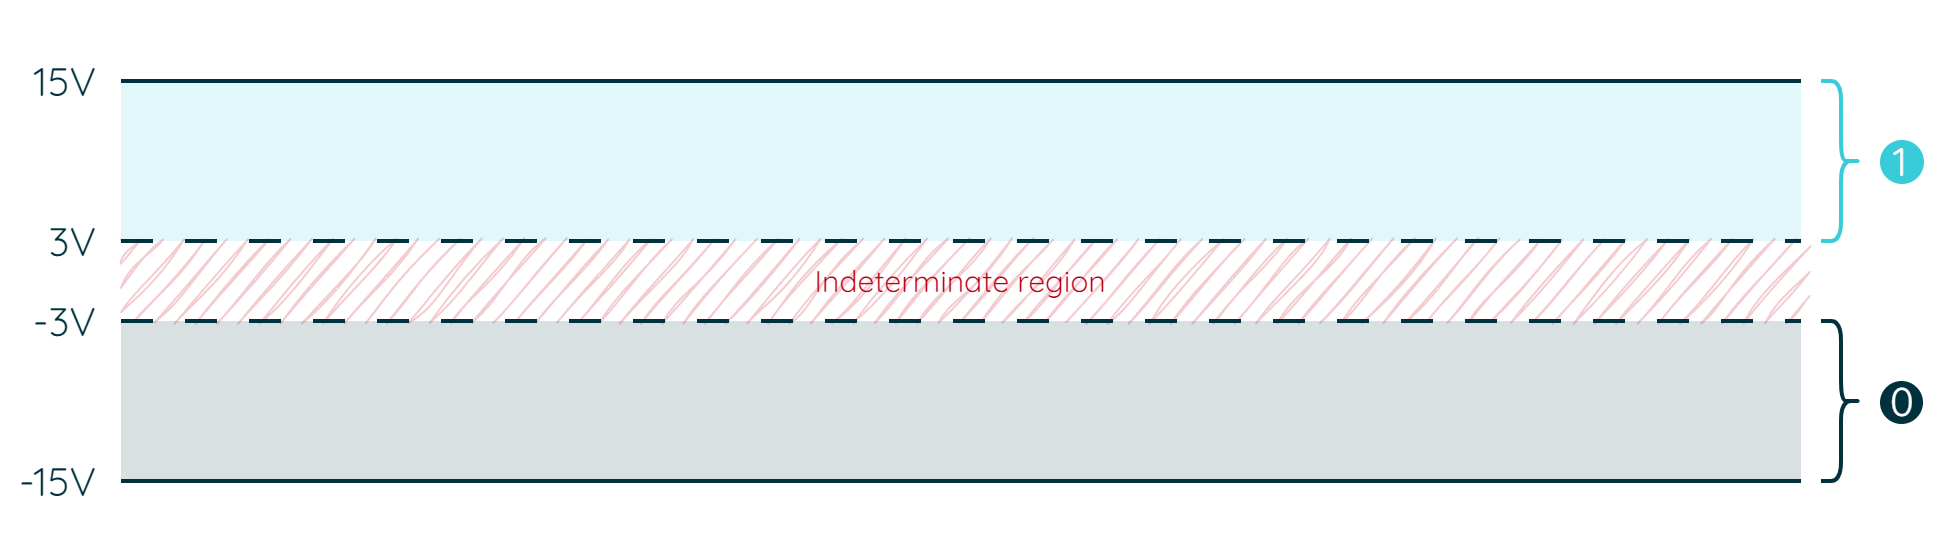

The diagram above was exported from draw.io. Its source (the exported page's mxGraphModel, read from the mxfile embedded in the PNG):
<mxGraphModel dx="584" dy="965" grid="1" gridSize="10" guides="1" tooltips="1" connect="1" arrows="1" fold="1" page="1" pageScale="1" pageWidth="850" pageHeight="1100" math="0" shadow="0">
  <root>
    <mxCell id="0" />
    <mxCell id="1" parent="0" />
    <mxCell id="ki0nX4xbyx9RVZbvjOkk-24" value="" style="rounded=0;whiteSpace=wrap;html=1;fontFamily=Barlow Light;fontSource=https%3A%2F%2Ffonts.googleapis.com%2Fcss%3Ffamily%3DBarlow%3Awght%40300;fontSize=12;fontColor=#FFFFFF;strokeColor=none;strokeWidth=2;fillColor=#38CBDA;shadow=0;glass=0;opacity=15;" parent="1" vertex="1">
      <mxGeometry x="960" y="120" width="840" height="80" as="geometry" />
    </mxCell>
    <mxCell id="ki0nX4xbyx9RVZbvjOkk-56" value="" style="rounded=0;whiteSpace=wrap;html=1;fontFamily=Barlow Light;fontSource=https%3A%2F%2Ffonts.googleapis.com%2Fcss%3Ffamily%3DBarlow%3Awght%40300;fontSize=12;fontColor=#FFFFFF;strokeColor=none;strokeWidth=2;fillColor=#C10016;shadow=0;glass=0;opacity=20;sketch=1;curveFitting=1;jiggle=2;" parent="1" vertex="1">
      <mxGeometry x="960" y="199" width="840" height="37" as="geometry" />
    </mxCell>
    <mxCell id="HrZs0p6HpVIjdpFow1bw-1" value="&lt;font data-font-src=&quot;https://fonts.googleapis.com/css?family=Quicksand&quot; face=&quot;Quicksand&quot; color=&quot;#c10016&quot;&gt;Indeterminate region&lt;/font&gt;" style="rounded=0;whiteSpace=wrap;html=1;strokeColor=none;strokeWidth=2;fontFamily=Arial;fontSize=15;fontColor=#101820;fillColor=none;" parent="1" vertex="1">
      <mxGeometry x="1120" y="210" width="520" height="20" as="geometry" />
    </mxCell>
    <mxCell id="ki0nX4xbyx9RVZbvjOkk-54" value="" style="rounded=0;whiteSpace=wrap;html=1;fontFamily=Barlow Light;fontSource=https%3A%2F%2Ffonts.googleapis.com%2Fcss%3Ffamily%3DBarlow%3Awght%40300;fontSize=12;fontColor=#FFFFFF;strokeColor=none;strokeWidth=2;fillColor=#00313C;shadow=0;glass=0;opacity=15;" parent="1" vertex="1">
      <mxGeometry x="960" y="240" width="840" height="80" as="geometry" />
    </mxCell>
    <mxCell id="ki0nX4xbyx9RVZbvjOkk-17" value="" style="endArrow=none;html=1;rounded=0;strokeColor=#00313C;strokeWidth=2;fontFamily=Arial;fontSize=20;fontColor=#101820;fillColor=#00313C;exitX=0;exitY=1;exitDx=0;exitDy=0;entryX=1;entryY=1;entryDx=0;entryDy=0;" parent="1" source="ki0nX4xbyx9RVZbvjOkk-54" target="ki0nX4xbyx9RVZbvjOkk-54" edge="1">
      <mxGeometry width="50" height="50" relative="1" as="geometry">
        <mxPoint x="1120" y="320" as="sourcePoint" />
        <mxPoint x="1360" y="320.11" as="targetPoint" />
      </mxGeometry>
    </mxCell>
    <mxCell id="ki0nX4xbyx9RVZbvjOkk-5" value="" style="ellipse;whiteSpace=wrap;html=1;aspect=fixed;strokeColor=#38CBDA;strokeWidth=2;fontFamily=Arial;fontSize=15;fontColor=#FFFFFF;fillColor=#38CBDA;" parent="1" vertex="1">
      <mxGeometry x="1840.5" y="150.5" width="20" height="20" as="geometry" />
    </mxCell>
    <mxCell id="ki0nX4xbyx9RVZbvjOkk-14" value="" style="ellipse;whiteSpace=wrap;html=1;aspect=fixed;strokeColor=#00313C;strokeWidth=2;fontFamily=Arial;fontSize=15;fontColor=#FFFFFF;fillColor=#00313C;align=center;verticalAlign=middle;" parent="1" vertex="1">
      <mxGeometry x="1840.5" y="271" width="19.5" height="19.5" as="geometry" />
    </mxCell>
    <mxCell id="ki0nX4xbyx9RVZbvjOkk-16" value="" style="endArrow=none;html=1;rounded=0;strokeColor=#00313C;strokeWidth=2;fontFamily=Arial;fontSize=20;fontColor=#101820;fillColor=#00313C;exitX=0;exitY=0;exitDx=0;exitDy=0;entryX=1;entryY=0;entryDx=0;entryDy=0;" parent="1" source="ki0nX4xbyx9RVZbvjOkk-24" target="ki0nX4xbyx9RVZbvjOkk-24" edge="1">
      <mxGeometry width="50" height="50" relative="1" as="geometry">
        <mxPoint x="1120" y="119.89999999999998" as="sourcePoint" />
        <mxPoint x="1590" y="50" as="targetPoint" />
      </mxGeometry>
    </mxCell>
    <mxCell id="ki0nX4xbyx9RVZbvjOkk-18" value="" style="endArrow=none;html=1;rounded=0;strokeColor=#00313C;strokeWidth=2;fontFamily=Arial;fontSize=20;fontColor=#101820;fillColor=#00313C;dashed=1;dashPattern=8 8;entryX=1;entryY=1;entryDx=0;entryDy=0;exitX=0;exitY=1;exitDx=0;exitDy=0;" parent="1" source="ki0nX4xbyx9RVZbvjOkk-24" target="ki0nX4xbyx9RVZbvjOkk-24" edge="1">
      <mxGeometry width="50" height="50" relative="1" as="geometry">
        <mxPoint x="1120" y="160" as="sourcePoint" />
        <mxPoint x="1360" y="160" as="targetPoint" />
      </mxGeometry>
    </mxCell>
    <mxCell id="ki0nX4xbyx9RVZbvjOkk-19" value="" style="endArrow=none;html=1;rounded=0;strokeColor=#00313C;strokeWidth=2;fontFamily=Arial;fontSize=20;fontColor=#101820;fillColor=#00313C;dashed=1;dashPattern=8 8;entryX=1;entryY=0;entryDx=0;entryDy=0;exitX=0;exitY=0;exitDx=0;exitDy=0;" parent="1" source="ki0nX4xbyx9RVZbvjOkk-54" target="ki0nX4xbyx9RVZbvjOkk-54" edge="1">
      <mxGeometry width="50" height="50" relative="1" as="geometry">
        <mxPoint x="1120" y="280.5" as="sourcePoint" />
        <mxPoint x="1360" y="279.5" as="targetPoint" />
        <Array as="points" />
      </mxGeometry>
    </mxCell>
    <mxCell id="ki0nX4xbyx9RVZbvjOkk-20" value="&lt;div style=&quot;&quot;&gt;&lt;span style=&quot;background-color: initial;&quot;&gt;&lt;font color=&quot;#00313c&quot;&gt;3V&lt;/font&gt;&lt;/span&gt;&lt;/div&gt;" style="rounded=0;whiteSpace=wrap;html=1;strokeColor=none;strokeWidth=2;fontFamily=Quicksand;fontSize=20;fontColor=#101820;fillColor=none;fontSource=https%3A%2F%2Ffonts.googleapis.com%2Fcss%3Ffamily%3DQuicksand;align=right;" parent="1" vertex="1">
      <mxGeometry x="900" y="180" width="50" height="40" as="geometry" />
    </mxCell>
    <mxCell id="ki0nX4xbyx9RVZbvjOkk-22" value="&lt;font color=&quot;#00313c&quot;&gt;-15V&lt;/font&gt;" style="rounded=0;whiteSpace=wrap;html=1;strokeColor=none;strokeWidth=2;fontFamily=Quicksand;fontSize=20;fontColor=#101820;fillColor=none;align=right;fontSource=https%3A%2F%2Ffonts.googleapis.com%2Fcss%3Ffamily%3DQuicksand;" parent="1" vertex="1">
      <mxGeometry x="900" y="300" width="50" height="40" as="geometry" />
    </mxCell>
    <mxCell id="ki0nX4xbyx9RVZbvjOkk-23" value="&lt;font color=&quot;#00313c&quot;&gt;-3V&lt;/font&gt;" style="rounded=0;whiteSpace=wrap;html=1;strokeColor=none;strokeWidth=2;fontFamily=Quicksand;fontSize=20;fontColor=#101820;fillColor=none;align=right;fontSource=https%3A%2F%2Ffonts.googleapis.com%2Fcss%3Ffamily%3DQuicksand;" parent="1" vertex="1">
      <mxGeometry x="900" y="220" width="50" height="40" as="geometry" />
    </mxCell>
    <mxCell id="nAyX_dBS4uv1rw9jUr8e-2" value="" style="rounded=0;whiteSpace=wrap;html=1;strokeColor=none;strokeWidth=2;fontFamily=Arial;fontSize=20;fontColor=#FFFFFF;fillColor=none;" parent="1" vertex="1">
      <mxGeometry x="900" y="80" width="980" height="280" as="geometry" />
    </mxCell>
    <mxCell id="nAyX_dBS4uv1rw9jUr8e-35" value="&lt;font color=&quot;#00313c&quot;&gt;15V&lt;/font&gt;" style="rounded=0;whiteSpace=wrap;html=1;strokeColor=none;strokeWidth=2;fontFamily=Quicksand;fontSize=20;fontColor=#101820;fillColor=none;align=right;fontSource=https%3A%2F%2Ffonts.googleapis.com%2Fcss%3Ffamily%3DQuicksand;" parent="1" vertex="1">
      <mxGeometry x="900" y="100" width="50" height="40" as="geometry" />
    </mxCell>
    <mxCell id="nAyX_dBS4uv1rw9jUr8e-36" value="1" style="rounded=0;whiteSpace=wrap;html=1;strokeColor=none;strokeWidth=2;fontFamily=Quicksand;fontSize=20;fontColor=#FFFFFF;fillColor=none;fontSource=https%3A%2F%2Ffonts.googleapis.com%2Fcss%3Ffamily%3DQuicksand;" parent="1" vertex="1">
      <mxGeometry x="1840" y="149.5" width="20" height="20" as="geometry" />
    </mxCell>
    <mxCell id="nAyX_dBS4uv1rw9jUr8e-37" value="0" style="rounded=0;whiteSpace=wrap;html=1;strokeColor=none;strokeWidth=2;fontFamily=Quicksand;fontSize=20;fontColor=#FFFFFF;fillColor=none;fontSource=https%3A%2F%2Ffonts.googleapis.com%2Fcss%3Ffamily%3DQuicksand;" parent="1" vertex="1">
      <mxGeometry x="1840.5" y="269.5" width="20" height="20" as="geometry" />
    </mxCell>
    <mxCell id="nAyX_dBS4uv1rw9jUr8e-39" value="" style="shape=curlyBracket;whiteSpace=wrap;html=1;rounded=1;labelPosition=left;verticalLabelPosition=middle;align=right;verticalAlign=middle;strokeColor=#38CBDA;strokeWidth=2;fontFamily=Arial;fontSize=20;fontColor=#FFFFFF;fillColor=#38CBDA;rotation=-180;" parent="1" vertex="1">
      <mxGeometry x="1810" y="120" width="20" height="80" as="geometry" />
    </mxCell>
    <mxCell id="nAyX_dBS4uv1rw9jUr8e-40" value="" style="shape=curlyBracket;whiteSpace=wrap;html=1;rounded=1;labelPosition=left;verticalLabelPosition=middle;align=right;verticalAlign=middle;strokeColor=#00313C;strokeWidth=2;fontFamily=Arial;fontSize=20;fontColor=#FFFFFF;fillColor=#00313C;rotation=-180;" parent="1" vertex="1">
      <mxGeometry x="1810" y="240" width="20" height="80" as="geometry" />
    </mxCell>
  </root>
</mxGraphModel>